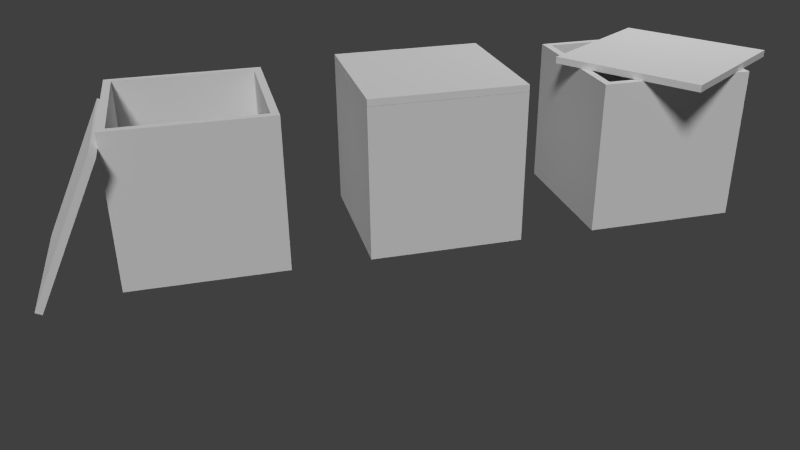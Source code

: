 # Source: box.blend  (saved by Blender 2.76.0; exported with 4.5.12 LTS)
import bpy
from mathutils import Matrix  # noqa: F401  (used for matrix-valued properties, if any)

bpy.ops.wm.read_factory_settings(use_empty=True)
scene = bpy.context.scene
scene.name = 'Scene'

# ---- collections
col_collection_1 = bpy.data.collections.new('Collection 1'); scene.collection.children.link(col_collection_1)

# ---- materials (node trees are filled in below, after node groups)
mat_material = bpy.data.materials.new('Material')
mat_material.alpha_threshold = 0.0
mat_material.use_transparent_shadow = False
mat_material.roughness = 0.5
mat_material.specular_intensity = 0.0
mat_material.line_color = (0.0, 0.0, 0.0, 1.0)

# ---- material node trees

# ---- world
world_world = bpy.data.worlds.new('World'); scene.world = world_world
world_world.color = (0.05088, 0.05088, 0.05088)
world_world.use_sun_shadow = False
world_world.sun_shadow_jitter_overblur = 0.0
world_world.cycles.sampling_method = 'MANUAL'
world_world.cycles.sample_map_resolution = 256

# ---- cameras
cam_camera = bpy.data.cameras.new('Camera')
cam_camera.clip_end = 100.0
cam_camera.lens = 35.0
cam_camera.sensor_width = 32.0
cam_camera.sensor_height = 18.0
cam_camera.ortho_scale = 7.314
cam_camera.dof.focus_distance = 0.0
cam_camera.dof.aperture_fstop = 128.0
cam_camera_001 = bpy.data.cameras.new('Camera.001')
cam_camera_001.clip_end = 100.0
cam_camera_001.lens = 35.0
cam_camera_001.sensor_width = 32.0
cam_camera_001.sensor_height = 18.0
cam_camera_001.ortho_scale = 7.314
cam_camera_001.dof.focus_distance = 0.0
cam_camera_001.dof.aperture_fstop = 128.0

# ---- lights
light_hemi = bpy.data.lights.new('Hemi', 'SUN')
light_hemi.transmission_factor = 0.0
light_hemi.angle = 0.1993
light_hemi.energy = 2.0
light_hemi.shadow_buffer_clip_start = 0.5
light_hemi.shadow_soft_size = 0.1
light_hemi.shadow_cascade_max_distance = 1000.0
light_hemi.cycles.use_multiple_importance_sampling = False
light_lamp = bpy.data.lights.new('Lamp', 'POINT')
light_lamp.transmission_factor = 0.0
light_lamp.cutoff_distance = 30.0
light_lamp.energy = 100.0
light_lamp.shadow_buffer_clip_start = 1.001
light_lamp.shadow_soft_size = 0.1
light_lamp.shadow_maximum_resolution = 0.006
light_lamp.use_absolute_resolution = True
light_lamp.cycles.use_multiple_importance_sampling = False

# ---- meshes
me_openedbox = bpy.data.meshes.new('OpenedBox')
me_openedbox.from_pydata([(1.0, 1.0, -1.0), (1.0, -1.0, -1.0), (-1.0, -1.0, -1.0), (-1.0, 1.0, -1.0), (1.0, 1.0, 1.0), (1.0, -1.0, 1.0), (-1.0, -1.0, 1.0), (-1.0, 1.0, 1.0), (-1.082, 0.705, 0.8546), (-1.082, -1.295, 0.8546), (-1.943, -1.295, -0.9506), (-1.943, 0.705, -0.9506), (0.9, 0.9, 1.0), (0.9, -0.9, 1.0), (-0.9, -0.9, 1.0), (-0.9, 0.9, 1.0), (0.9, 0.9, -0.8959), (0.9, -0.9, -0.8959), (-0.9, -0.9, -0.8959), (-0.9, 0.9, -0.8959), (-1.001, 0.705, 0.8159), (-1.001, -1.295, 0.8159), (-1.862, -1.295, -0.9894), (-1.862, 0.705, -0.9894)], [], [(0, 1, 2, 3), (7, 6, 14, 15), (0, 4, 5, 1), (1, 5, 6, 2), (2, 6, 7, 3), (4, 0, 3, 7), (8, 11, 10, 9), (6, 5, 13, 14), (4, 7, 15, 12), (5, 4, 12, 13), (15, 14, 18, 19), (14, 13, 17, 18), (12, 15, 19, 16), (13, 12, 16, 17), (16, 19, 18, 17), (20, 21, 22, 23), (11, 23, 22, 10), (10, 22, 21, 9), (8, 20, 23, 11), (9, 21, 20, 8)])
_uv = me_openedbox.uv_layers.new(name='UVMap')
_uv.uv.foreach_set('vector', [0.5124, 0.5124, 0.2567, 0.5124, 0.2567, 0.2567, 0.5124, 0.2567, 0.0003456, 0.256, 0.0003437, 0.0003449, 0.01313, 0.01313, 0.01313, 0.2433, 0.7688, 0.0003437, 0.7688, 0.256, 0.5131, 0.256, 0.5131, 0.0003438, 0.5124, 0.5131, 0.5124, 0.7688, 0.2567, 0.7688, 0.2567, 0.5131, 0.5131, 0.5124, 0.5131, 0.2567, 0.7688, 0.2567, 0.7688, 0.5124, 0.256, 0.5131, 0.256, 0.7688, 0.0003438, 0.7688, 0.0003437, 0.5131, 0.256, 0.5124, 0.256, 0.2567, 0.0003437, 0.2567, 0.0003439, 0.5124, 0.0003437, 0.0003449, 0.256, 0.0003437, 0.2433, 0.01313, 0.01313, 0.01313, 0.256, 0.256, 0.0003456, 0.256, 0.01313, 0.2433, 0.2433, 0.2433, 0.256, 0.0003437, 0.256, 0.256, 0.2433, 0.2433, 0.2433, 0.01313, 0.9741, 0.9986, 0.744, 0.9986, 0.744, 0.7562, 0.9741, 0.7562, 0.7433, 0.9986, 0.5131, 0.9986, 0.5131, 0.7562, 0.7433, 0.7562, 0.7433, 0.7555, 0.5131, 0.7555, 0.5131, 0.5131, 0.7433, 0.5131, 0.9741, 0.7555, 0.744, 0.7555, 0.744, 0.5131, 0.9741, 0.5131, 0.2305, 0.9997, 0.0003438, 0.9997, 0.0003437, 0.7695, 0.2305, 0.7695, 0.5124, 0.256, 0.5124, 0.0003437, 0.2567, 0.0003438, 0.2567, 0.256, 0.5124, 0.781, 0.5124, 0.7695, 0.2567, 0.7695, 0.2567, 0.781, 0.2567, 0.7939, 0.2567, 0.8054, 0.5124, 0.8054, 0.5124, 0.7939, 0.5124, 0.8176, 0.5124, 0.8061, 0.2567, 0.8061, 0.2567, 0.8176, 0.2567, 0.7817, 0.2567, 0.7932, 0.5124, 0.7932, 0.5124, 0.7817])
me_openedbox.materials.append(mat_material)
me_openedbox.use_remesh_preserve_volume = False
me_openedbox.use_remesh_preserve_attributes = False
me_openedbox.use_mirror_vertex_groups = False
me_openedbox.update()
me_halfopenedbox = bpy.data.meshes.new('HalfOpenedBox')
me_halfopenedbox.from_pydata([(1.0, 1.0, -1.0), (1.0, -1.0, -1.0), (-1.0, -1.0, -1.0), (-1.0, 1.0, -1.0), (1.0, 1.0, 1.0), (1.0, -1.0, 1.0), (-1.0, -1.0, 1.0), (-1.0, 1.0, 1.0), (0.4341, 1.177, 1.092), (1.574, -0.4663, 1.092), (-0.06862, -1.607, 1.092), (-1.209, 0.03637, 1.092), (0.9, 0.9, 1.0), (0.9, -0.9, 1.0), (-0.9, -0.9, 1.0), (-0.9, 0.9, 1.0), (0.9, 0.9, -0.8959), (0.9, -0.9, -0.8959), (-0.9, -0.9, -0.8959), (-0.9, 0.9, -0.8959), (0.4341, 1.177, 1.002), (1.574, -0.4663, 1.002), (-0.06862, -1.607, 1.002), (-1.209, 0.03637, 1.002)], [], [(0, 1, 2, 3), (7, 6, 14, 15), (0, 4, 5, 1), (1, 5, 6, 2), (2, 6, 7, 3), (4, 0, 3, 7), (8, 11, 10, 9), (6, 5, 13, 14), (4, 7, 15, 12), (5, 4, 12, 13), (15, 14, 18, 19), (14, 13, 17, 18), (12, 15, 19, 16), (13, 12, 16, 17), (16, 19, 18, 17), (20, 21, 22, 23), (11, 23, 22, 10), (10, 22, 21, 9), (8, 20, 23, 11), (9, 21, 20, 8)])
_uv = me_halfopenedbox.uv_layers.new(name='UVMap')
_uv.uv.foreach_set('vector', [0.5124, 0.5124, 0.2567, 0.5124, 0.2567, 0.2567, 0.5124, 0.2567, 0.0003456, 0.256, 0.0003437, 0.0003449, 0.01313, 0.01313, 0.01313, 0.2433, 0.7688, 0.0003437, 0.7688, 0.256, 0.5131, 0.256, 0.5131, 0.0003438, 0.5124, 0.5131, 0.5124, 0.7688, 0.2567, 0.7688, 0.2567, 0.5131, 0.5131, 0.5124, 0.5131, 0.2567, 0.7688, 0.2567, 0.7688, 0.5124, 0.256, 0.5131, 0.256, 0.7688, 0.0003438, 0.7688, 0.0003437, 0.5131, 0.256, 0.5124, 0.256, 0.2567, 0.0003437, 0.2567, 0.0003439, 0.5124, 0.0003437, 0.0003449, 0.256, 0.0003437, 0.2433, 0.01313, 0.01313, 0.01313, 0.256, 0.256, 0.0003456, 0.256, 0.01313, 0.2433, 0.2433, 0.2433, 0.256, 0.0003437, 0.256, 0.256, 0.2433, 0.2433, 0.2433, 0.01313, 0.9741, 0.9986, 0.744, 0.9986, 0.744, 0.7562, 0.9741, 0.7562, 0.7433, 0.9986, 0.5131, 0.9986, 0.5131, 0.7562, 0.7433, 0.7562, 0.7433, 0.7555, 0.5131, 0.7555, 0.5131, 0.5131, 0.7433, 0.5131, 0.9741, 0.7555, 0.744, 0.7555, 0.744, 0.5131, 0.9741, 0.5131, 0.2305, 0.9997, 0.0003438, 0.9997, 0.0003437, 0.7695, 0.2305, 0.7695, 0.5124, 0.256, 0.5124, 0.0003437, 0.2567, 0.0003438, 0.2567, 0.256, 0.5124, 0.781, 0.5124, 0.7695, 0.2567, 0.7695, 0.2567, 0.781, 0.2567, 0.7939, 0.2567, 0.8054, 0.5124, 0.8054, 0.5124, 0.7939, 0.5124, 0.8176, 0.5124, 0.8061, 0.2567, 0.8061, 0.2567, 0.8176, 0.2567, 0.7817, 0.2567, 0.7932, 0.5124, 0.7932, 0.5124, 0.7817])
me_halfopenedbox.materials.append(mat_material)
me_halfopenedbox.use_remesh_preserve_volume = False
me_halfopenedbox.use_remesh_preserve_attributes = False
me_halfopenedbox.use_mirror_vertex_groups = False
me_halfopenedbox.update()
me_closedbox = bpy.data.meshes.new('ClosedBox')
me_closedbox.from_pydata([(1.0, 1.0, -1.0), (1.0, -1.0, -1.0), (-1.0, -1.0, -1.0), (-1.0, 1.0, -1.0), (1.0, 1.0, 1.0), (1.0, -1.0, 1.0), (-1.0, -1.0, 1.0), (-1.0, 1.0, 1.0), (1.0, 1.0, 1.092), (1.0, -1.0, 1.092), (-1.0, -1.0, 1.092), (-1.0, 1.0, 1.092), (0.9, 0.9, 1.0), (0.9, -0.9, 1.0), (-0.9, -0.9, 1.0), (-0.9, 0.9, 1.0), (0.9, 0.9, -0.8959), (0.9, -0.9, -0.8959), (-0.9, -0.9, -0.8959), (-0.9, 0.9, -0.8959), (1.0, 1.0, 1.002), (1.0, -1.0, 1.002), (-1.0, -1.0, 1.002), (-1.0, 1.0, 1.002)], [], [(0, 1, 2, 3), (7, 6, 14, 15), (0, 4, 5, 1), (1, 5, 6, 2), (2, 6, 7, 3), (4, 0, 3, 7), (8, 11, 10, 9), (6, 5, 13, 14), (4, 7, 15, 12), (5, 4, 12, 13), (15, 14, 18, 19), (14, 13, 17, 18), (12, 15, 19, 16), (13, 12, 16, 17), (16, 19, 18, 17), (20, 21, 22, 23), (11, 23, 22, 10), (10, 22, 21, 9), (8, 20, 23, 11), (9, 21, 20, 8)])
_uv = me_closedbox.uv_layers.new(name='UVMap')
_uv.uv.foreach_set('vector', [0.5124, 0.5124, 0.2567, 0.5124, 0.2567, 0.2567, 0.5124, 0.2567, 0.0003456, 0.256, 0.0003437, 0.0003449, 0.01313, 0.01313, 0.01313, 0.2433, 0.7688, 0.0003437, 0.7688, 0.256, 0.5131, 0.256, 0.5131, 0.0003438, 0.5124, 0.5131, 0.5124, 0.7688, 0.2567, 0.7688, 0.2567, 0.5131, 0.5131, 0.5124, 0.5131, 0.2567, 0.7688, 0.2567, 0.7688, 0.5124, 0.256, 0.5131, 0.256, 0.7688, 0.0003438, 0.7688, 0.0003437, 0.5131, 0.256, 0.5124, 0.256, 0.2567, 0.0003437, 0.2567, 0.0003439, 0.5124, 0.0003437, 0.0003449, 0.256, 0.0003437, 0.2433, 0.01313, 0.01313, 0.01313, 0.256, 0.256, 0.0003456, 0.256, 0.01313, 0.2433, 0.2433, 0.2433, 0.256, 0.0003437, 0.256, 0.256, 0.2433, 0.2433, 0.2433, 0.01313, 0.9741, 0.9986, 0.744, 0.9986, 0.744, 0.7562, 0.9741, 0.7562, 0.7433, 0.9986, 0.5131, 0.9986, 0.5131, 0.7562, 0.7433, 0.7562, 0.7433, 0.7555, 0.5131, 0.7555, 0.5131, 0.5131, 0.7433, 0.5131, 0.9741, 0.7555, 0.744, 0.7555, 0.744, 0.5131, 0.9741, 0.5131, 0.2305, 0.9997, 0.0003438, 0.9997, 0.0003437, 0.7695, 0.2305, 0.7695, 0.5124, 0.256, 0.5124, 0.0003437, 0.2567, 0.0003438, 0.2567, 0.256, 0.5124, 0.781, 0.5124, 0.7695, 0.2567, 0.7695, 0.2567, 0.781, 0.2567, 0.7939, 0.2567, 0.8054, 0.5124, 0.8054, 0.5124, 0.7939, 0.5124, 0.8176, 0.5124, 0.8061, 0.2567, 0.8061, 0.2567, 0.8176, 0.2567, 0.7817, 0.2567, 0.7932, 0.5124, 0.7932, 0.5124, 0.7817])
me_closedbox.materials.append(mat_material)
me_closedbox.use_remesh_preserve_volume = False
me_closedbox.use_remesh_preserve_attributes = False
me_closedbox.use_mirror_vertex_groups = False
me_closedbox.update()

# ---- objects
ob_cube_002 = bpy.data.objects.new('Cube.002', me_openedbox)
ob_cube_001 = bpy.data.objects.new('Cube.001', me_halfopenedbox)
ob_hemi = bpy.data.objects.new('Hemi', light_hemi)
ob_cube = bpy.data.objects.new('Cube', me_closedbox)
ob_lamp = bpy.data.objects.new('Lamp', light_lamp)
ob_camera = bpy.data.objects.new('Camera', cam_camera)
ob_camera_001 = bpy.data.objects.new('Camera.001', cam_camera_001)

# ---- transforms, parenting, visibility, modifiers, constraints
ob_cube_002.location = (-3.0, 0.0, 1.0)
ob_cube_002.lock_rotations_4d = False
ob_cube_002.empty_display_type = 'ARROWS'
ob_cube_002.lineart.crease_threshold = 0.0
ob_cube_001.location = (3.0, 0.0, 1.0)
ob_cube_001.lock_rotations_4d = False
ob_cube_001.empty_display_type = 'ARROWS'
ob_cube_001.lineart.crease_threshold = 0.0
ob_hemi.location = (-1.181, -4.22, 4.047)
ob_hemi.rotation_euler = (0.7363, -0.0, -0.398)
ob_hemi.lineart.crease_threshold = 0.0
ob_cube.location = (0.0, 0.0, 1.0)
ob_cube.lock_rotations_4d = False
ob_cube.empty_display_type = 'ARROWS'
ob_cube.lineart.crease_threshold = 0.0
ob_lamp.location = (4.076, 1.005, 5.904)
ob_lamp.rotation_euler = (0.6503, 0.05522, 1.866)
ob_lamp.lock_rotations_4d = False
ob_lamp.empty_display_type = 'ARROWS'
ob_lamp.color = (0.0, 0.0, 0.0, 0.0)
ob_lamp.lineart.crease_threshold = 0.0
ob_camera.location = (7.481, -6.508, 5.344)
ob_camera.rotation_euler = (1.109, 0.01082, 0.8149)
ob_camera.lock_rotations_4d = False
ob_camera.empty_display_type = 'ARROWS'
ob_camera.color = (0.0, 0.0, 0.0, 0.0)
ob_camera.display_type = 'WIRE'
ob_camera.lineart.crease_threshold = 0.0
ob_camera_001.location = (-3.001, -10.42, 5.268)
ob_camera_001.rotation_euler = (1.109, 0.01082, -0.2525)
ob_camera_001.lock_rotations_4d = False
ob_camera_001.empty_display_type = 'ARROWS'
ob_camera_001.color = (0.0, 0.0, 0.0, 0.0)
ob_camera_001.display_type = 'WIRE'
ob_camera_001.lineart.crease_threshold = 0.0

# ---- collection membership
col_collection_1.objects.link(ob_cube_002)
col_collection_1.objects.link(ob_cube_001)
col_collection_1.objects.link(ob_hemi)
col_collection_1.objects.link(ob_cube)
col_collection_1.objects.link(ob_lamp)
col_collection_1.objects.link(ob_camera)
col_collection_1.objects.link(ob_camera_001)

# ---- scene / render settings (as saved in the file)
scene.camera = ob_camera_001
scene.frame_start = 1; scene.frame_end = 250; scene.frame_set(1)
scene.render.engine = 'BLENDER_EEVEE_NEXT'
scene.render.dither_intensity = 0.0
scene.cycles.use_denoising = False
scene.cycles.samples = 10
scene.cycles.sampling_pattern = 'TABULATED_SOBOL'
scene.cycles.light_sampling_threshold = 0.0
scene.cycles.use_adaptive_sampling = False
scene.cycles.use_light_tree = False
scene.cycles.blur_glossy = 0.0
scene.cycles.pixel_filter_type = 'GAUSSIAN'
scene.cycles.sample_clamp_indirect = 0.0
scene.view_settings.view_transform = 'Standard'
bpy.context.view_layer.update()
